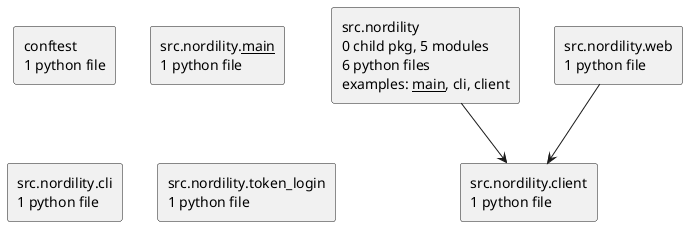

The diagram above was rendered by PlantUML. Its source (embedded in the PNG):
@startuml packages_checkout
set namespaceSeparator none
top to bottom direction
skinparam componentStyle rectangle
rectangle "conftest\n1 python file" as conftest
rectangle "src.nordility\n0 child pkg, 5 modules\n6 python files\nexamples: __main__, cli, client" as src.nordility
rectangle "src.nordility.__main__\n1 python file" as src.nordility.__main__
rectangle "src.nordility.cli\n1 python file" as src.nordility.cli
rectangle "src.nordility.client\n1 python file" as src.nordility.client
rectangle "src.nordility.token_login\n1 python file" as src.nordility.token_login
rectangle "src.nordility.web\n1 python file" as src.nordility.web
src.nordility --> src.nordility.client
src.nordility.web --> src.nordility.client
@enduml